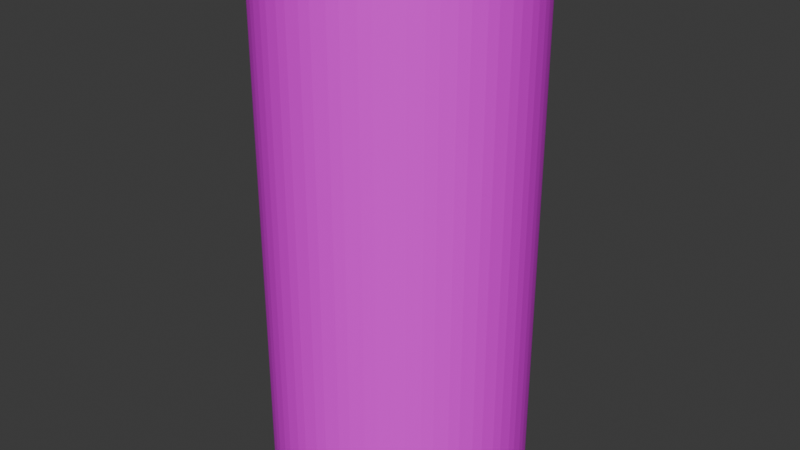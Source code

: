 # Source: Can.blend  (saved by Blender 4.4.32; exported with 4.5.12 LTS)
import bpy
from mathutils import Matrix  # noqa: F401  (used for matrix-valued properties, if any)

bpy.ops.wm.read_factory_settings(use_empty=True)
scene = bpy.context.scene
scene.name = 'Scene'

# ---- collections
col_collection = bpy.data.collections.new('Collection'); scene.collection.children.link(col_collection)

# ---- images (referenced by path relative to the original .blend; pixels are not part of the script)
import os
ASSET_DIR = os.environ.get("B2B_ASSET_DIR", "")  # directory of the original .blend (textures are referenced by path, not embedded)
HERE = os.path.dirname(os.path.abspath(__file__))  # packed textures are extracted next to this script under _unpacked/

def load_image(name, relpath, width, height, colorspace="sRGB"):
    """Load a texture the original file referenced (path relative to the .blend, or extracted next to this script)."""
    p = next((c for c in (os.path.join(HERE, relpath), os.path.join(ASSET_DIR, relpath)) if relpath and os.path.exists(c)), "")
    if p:
        img = bpy.data.images.load(p, check_existing=True)
        img.name = name
    else:  # same state as the original file: an image datablock whose file is absent (Cycles renders it pink)
        img = bpy.data.images.new(name, width, height)
        img.source = "FILE"
        img.filepath = "//" + (relpath or name)
    img.colorspace_settings.name = colorspace
    return img
img_cantexture = load_image('CanTexture', 'CanTexture.png', 1024, 1024, 'sRGB')

# ---- materials (node trees are filled in below, after node groups)
mat_material_001 = bpy.data.materials.new('Material.001')

# ---- material node trees
mat_material_001.use_nodes = True; mat_material_001.node_tree.nodes.clear()
_N = mat_material_001.node_tree.nodes; _L = mat_material_001.node_tree.links
n0 = _N.new('ShaderNodeBsdfPrincipled'); n0.name = 'Principled BSDF'; n0.location = (10, 300)
n1 = _N.new('ShaderNodeOutputMaterial'); n1.name = 'Material Output'; n1.location = (300, 300)
n2 = _N.new('ShaderNodeTexImage'); n2.name = 'Image Texture'; n2.location = (-280, 280)
n2.image = img_cantexture
_L.new(n0.outputs[0], n1.inputs[0])
_L.new(n2.outputs[0], n0.inputs[0])
n1.is_active_output = True

# ---- world
world_world = bpy.data.worlds.new('World'); scene.world = world_world
world_world.use_nodes = True; world_world.node_tree.nodes.clear()
_N = world_world.node_tree.nodes; _L = world_world.node_tree.links
n0 = _N.new('ShaderNodeOutputWorld'); n0.name = 'World Output'; n0.location = (300, 300)
n1 = _N.new('ShaderNodeBackground'); n1.name = 'Background'; n1.location = (10, 300)
n1.inputs[0].default_value = (0.05088, 0.05088, 0.05088, 1.0)
_L.new(n1.outputs[0], n0.inputs[0])
n0.is_active_output = True
world_world.color = (0.05088, 0.05088, 0.05088)
world_world.sun_shadow_jitter_overblur = 0.0

# ---- meshes
me_cylinder = bpy.data.meshes.new('Cylinder')
me_cylinder.from_pydata([(0.0, 0.8797, -1.879), (-0.05558, 0.9945, -1.823), (0.05558, 0.9945, -1.823), (0.05558, 0.907, 2.114), (0.05585, 0.9631, 2.17), (-0.05585, 0.9631, 2.17), (-0.05558, 0.907, 2.114), (0.1716, 0.8628, -1.879), (0.1395, 0.9863, -1.823), (0.2485, 0.9646, -1.823), (0.1224, 0.9004, 2.114), (0.2315, 0.8787, 2.114), (0.2427, 0.9337, 2.17), (0.1331, 0.9554, 2.17), (0.3366, 0.8127, -1.879), (0.3292, 0.9401, -1.823), (0.4319, 0.8976, -1.823), (0.2957, 0.8592, 2.114), (0.3984, 0.8167, 2.114), (0.4201, 0.8684, 2.17), (0.3169, 0.9111, 2.17), (0.4887, 0.7314, -1.879), (0.5063, 0.8578, -1.823), (0.5987, 0.796, -1.823), (0.4577, 0.785, 2.114), (0.5501, 0.7232, 2.114), (0.5815, 0.7697, 2.17), (0.4886, 0.8318, 2.17), (0.622, 0.622, -1.879), (0.6639, 0.7425, -1.823), (0.7425, 0.6639, -1.823), (0.602, 0.6806, 2.114), (0.6806, 0.602, 2.114), (0.7205, 0.6415, 2.17), (0.6415, 0.7205, 2.17), (0.7314, 0.4887, -1.879), (0.796, 0.5987, -1.823), (0.8578, 0.5063, -1.823), (0.7232, 0.5501, 2.114), (0.785, 0.4577, 2.114), (0.8318, 0.4886, 2.17), (0.7697, 0.5815, 2.17), (0.8127, 0.3366, -1.879), (0.8976, 0.4319, -1.823), (0.9401, 0.3292, -1.823), (0.8167, 0.3984, 2.114), (0.8592, 0.2957, 2.114), (0.9111, 0.3169, 2.17), (0.8684, 0.4201, 2.17), (0.8628, 0.1716, -1.879), (0.9646, 0.2485, -1.823), (0.9863, 0.1395, -1.823), (0.8787, 0.2315, 2.114), (0.9004, 0.1224, 2.114), (0.9554, 0.1331, 2.17), (0.9337, 0.2427, 2.17), (0.8797, 0.0, -1.879), (0.9945, 0.05558, -1.823), (0.9945, -0.05558, -1.823), (0.907, 0.05558, 2.114), (0.907, -0.05558, 2.114), (0.9631, -0.05585, 2.17), (0.9631, 0.05585, 2.17), (0.8628, -0.1716, -1.879), (0.9863, -0.1395, -1.823), (0.9646, -0.2485, -1.823), (0.9004, -0.1224, 2.114), (0.8787, -0.2315, 2.114), (0.9337, -0.2427, 2.17), (0.9554, -0.1331, 2.17), (0.8127, -0.3366, -1.879), (0.9401, -0.3292, -1.823), (0.8976, -0.4319, -1.823), (0.8592, -0.2957, 2.114), (0.8167, -0.3984, 2.114), (0.8684, -0.4201, 2.17), (0.9111, -0.3169, 2.17), (0.7314, -0.4887, -1.879), (0.8578, -0.5063, -1.823), (0.796, -0.5987, -1.823), (0.785, -0.4577, 2.114), (0.7232, -0.5501, 2.114), (0.7697, -0.5815, 2.17), (0.8318, -0.4886, 2.17), (0.622, -0.622, -1.879), (0.7425, -0.6639, -1.823), (0.6639, -0.7425, -1.823), (0.6806, -0.602, 2.114), (0.602, -0.6806, 2.114), (0.6415, -0.7205, 2.17), (0.7205, -0.6415, 2.17), (0.4887, -0.7314, -1.879), (0.5987, -0.796, -1.823), (0.5063, -0.8578, -1.823), (0.5501, -0.7232, 2.114), (0.4577, -0.785, 2.114), (0.4886, -0.8318, 2.17), (0.5815, -0.7697, 2.17), (0.3366, -0.8127, -1.879), (0.4319, -0.8976, -1.823), (0.3292, -0.9401, -1.823), (0.3984, -0.8167, 2.114), (0.2957, -0.8592, 2.114), (0.3169, -0.9111, 2.17), (0.4201, -0.8684, 2.17), (0.1716, -0.8628, -1.879), (0.2485, -0.9646, -1.823), (0.1395, -0.9863, -1.823), (0.2315, -0.8787, 2.114), (0.1224, -0.9004, 2.114), (0.1331, -0.9554, 2.17), (0.2427, -0.9337, 2.17), (0.0, -0.8797, -1.879), (0.05558, -0.9945, -1.823), (-0.05558, -0.9945, -1.823), (0.05558, -0.907, 2.114), (-0.05558, -0.907, 2.114), (-0.05585, -0.9631, 2.17), (0.05585, -0.9631, 2.17), (-0.1716, -0.8628, -1.879), (-0.1395, -0.9863, -1.823), (-0.2485, -0.9646, -1.823), (-0.1224, -0.9004, 2.114), (-0.2315, -0.8787, 2.114), (-0.2427, -0.9337, 2.17), (-0.1331, -0.9554, 2.17), (-0.3366, -0.8127, -1.879), (-0.3292, -0.9401, -1.823), (-0.4319, -0.8976, -1.823), (-0.2957, -0.8592, 2.114), (-0.3984, -0.8167, 2.114), (-0.4201, -0.8684, 2.17), (-0.3169, -0.9111, 2.17), (-0.4887, -0.7314, -1.879), (-0.5063, -0.8578, -1.823), (-0.5987, -0.796, -1.823), (-0.4577, -0.785, 2.114), (-0.5501, -0.7232, 2.114), (-0.5815, -0.7697, 2.17), (-0.4886, -0.8318, 2.17), (-0.622, -0.622, -1.879), (-0.6639, -0.7425, -1.823), (-0.7425, -0.6639, -1.823), (-0.602, -0.6806, 2.114), (-0.6806, -0.602, 2.114), (-0.7205, -0.6415, 2.17), (-0.6415, -0.7205, 2.17), (-0.7314, -0.4887, -1.879), (-0.796, -0.5987, -1.823), (-0.8578, -0.5063, -1.823), (-0.7232, -0.5501, 2.114), (-0.785, -0.4577, 2.114), (-0.8318, -0.4886, 2.17), (-0.7697, -0.5815, 2.17), (-0.8127, -0.3366, -1.879), (-0.8976, -0.4319, -1.823), (-0.9401, -0.3292, -1.823), (-0.8167, -0.3984, 2.114), (-0.8592, -0.2957, 2.114), (-0.9111, -0.3169, 2.17), (-0.8684, -0.4201, 2.17), (-0.8628, -0.1716, -1.879), (-0.9646, -0.2485, -1.823), (-0.9863, -0.1395, -1.823), (-0.8787, -0.2315, 2.114), (-0.9004, -0.1224, 2.114), (-0.9554, -0.1331, 2.17), (-0.9337, -0.2427, 2.17), (-0.8797, 0.0, -1.879), (-0.9945, -0.05558, -1.823), (-0.9945, 0.05558, -1.823), (-0.907, -0.05558, 2.114), (-0.907, 0.05558, 2.114), (-0.9631, 0.05585, 2.17), (-0.9631, -0.05585, 2.17), (-0.8628, 0.1716, -1.879), (-0.9863, 0.1395, -1.823), (-0.9646, 0.2485, -1.823), (-0.9004, 0.1224, 2.114), (-0.8787, 0.2315, 2.114), (-0.9337, 0.2427, 2.17), (-0.9554, 0.1331, 2.17), (-0.8127, 0.3366, -1.879), (-0.9401, 0.3292, -1.823), (-0.8976, 0.4319, -1.823), (-0.8592, 0.2957, 2.114), (-0.8167, 0.3984, 2.114), (-0.8684, 0.4201, 2.17), (-0.9111, 0.3169, 2.17), (-0.7314, 0.4887, -1.879), (-0.8578, 0.5063, -1.823), (-0.796, 0.5987, -1.823), (-0.785, 0.4577, 2.114), (-0.7232, 0.5501, 2.114), (-0.7697, 0.5815, 2.17), (-0.8318, 0.4886, 2.17), (-0.622, 0.622, -1.879), (-0.7425, 0.6639, -1.823), (-0.6639, 0.7425, -1.823), (-0.6806, 0.602, 2.114), (-0.602, 0.6806, 2.114), (-0.6415, 0.7205, 2.17), (-0.7205, 0.6415, 2.17), (-0.4887, 0.7314, -1.879), (-0.5987, 0.796, -1.823), (-0.5063, 0.8578, -1.823), (-0.5501, 0.7232, 2.114), (-0.4577, 0.785, 2.114), (-0.4886, 0.8318, 2.17), (-0.5815, 0.7697, 2.17), (-0.3366, 0.8127, -1.879), (-0.4319, 0.8976, -1.823), (-0.3292, 0.9401, -1.823), (-0.3984, 0.8167, 2.114), (-0.2957, 0.8592, 2.114), (-0.3169, 0.9111, 2.17), (-0.4201, 0.8684, 2.17), (-0.1716, 0.8628, -1.879), (-0.2485, 0.9646, -1.823), (-0.1395, 0.9863, -1.823), (-0.2315, 0.8787, 2.114), (-0.1224, 0.9004, 2.114), (-0.1331, 0.9554, 2.17), (-0.2427, 0.9337, 2.17), (0.1283, 0.9312, 2.17), (0.2378, 0.9095, 2.17), (0.2485, 0.9646, 2.114), (0.1395, 0.9863, 2.114), (0.05585, 0.9384, 2.17), (0.05558, 0.9945, 2.114), (-0.05558, 0.9945, 2.114), (-0.05585, 0.9384, 2.17), (0.3075, 0.8883, 2.17), (0.4107, 0.8456, 2.17), (0.4319, 0.8976, 2.114), (0.3292, 0.9401, 2.114), (0.4749, 0.8113, 2.17), (0.5678, 0.7492, 2.17), (0.5987, 0.796, 2.114), (0.5063, 0.8578, 2.114), (0.624, 0.703, 2.17), (0.703, 0.624, 2.17), (0.7425, 0.6639, 2.114), (0.6639, 0.7425, 2.114), (0.7492, 0.5678, 2.17), (0.8113, 0.4749, 2.17), (0.8578, 0.5063, 2.114), (0.796, 0.5987, 2.114), (0.8456, 0.4107, 2.17), (0.8883, 0.3075, 2.17), (0.9401, 0.3292, 2.114), (0.8976, 0.4319, 2.114), (0.9095, 0.2378, 2.17), (0.9312, 0.1283, 2.17), (0.9863, 0.1395, 2.114), (0.9646, 0.2485, 2.114), (0.9384, 0.05585, 2.17), (0.9384, -0.05585, 2.17), (0.9945, -0.05558, 2.114), (0.9945, 0.05558, 2.114), (0.9312, -0.1283, 2.17), (0.9095, -0.2378, 2.17), (0.9646, -0.2485, 2.114), (0.9863, -0.1395, 2.114), (0.8883, -0.3075, 2.17), (0.8456, -0.4107, 2.17), (0.8976, -0.4319, 2.114), (0.9401, -0.3292, 2.114), (0.8113, -0.4749, 2.17), (0.7492, -0.5678, 2.17), (0.796, -0.5987, 2.114), (0.8578, -0.5063, 2.114), (0.703, -0.624, 2.17), (0.624, -0.703, 2.17), (0.6639, -0.7425, 2.114), (0.7425, -0.6639, 2.114), (0.5678, -0.7492, 2.17), (0.4749, -0.8113, 2.17), (0.5063, -0.8578, 2.114), (0.5987, -0.796, 2.114), (0.4107, -0.8456, 2.17), (0.3075, -0.8883, 2.17), (0.3292, -0.9401, 2.114), (0.4319, -0.8976, 2.114), (0.2378, -0.9095, 2.17), (0.1283, -0.9312, 2.17), (0.1395, -0.9863, 2.114), (0.2485, -0.9646, 2.114), (0.05585, -0.9384, 2.17), (-0.05585, -0.9384, 2.17), (-0.05558, -0.9945, 2.114), (0.05558, -0.9945, 2.114), (-0.1283, -0.9312, 2.17), (-0.2378, -0.9095, 2.17), (-0.2485, -0.9646, 2.114), (-0.1395, -0.9863, 2.114), (-0.3075, -0.8883, 2.17), (-0.4107, -0.8456, 2.17), (-0.4319, -0.8976, 2.114), (-0.3292, -0.9401, 2.114), (-0.4749, -0.8113, 2.17), (-0.5678, -0.7492, 2.17), (-0.5987, -0.796, 2.114), (-0.5063, -0.8578, 2.114), (-0.624, -0.703, 2.17), (-0.703, -0.624, 2.17), (-0.7425, -0.6639, 2.114), (-0.6639, -0.7425, 2.114), (-0.7492, -0.5678, 2.17), (-0.8113, -0.4749, 2.17), (-0.8578, -0.5063, 2.114), (-0.796, -0.5987, 2.114), (-0.8456, -0.4107, 2.17), (-0.8883, -0.3075, 2.17), (-0.9401, -0.3292, 2.114), (-0.8976, -0.4319, 2.114), (-0.9095, -0.2378, 2.17), (-0.9312, -0.1283, 2.17), (-0.9863, -0.1395, 2.114), (-0.9646, -0.2485, 2.114), (-0.9384, -0.05585, 2.17), (-0.9384, 0.05585, 2.17), (-0.9945, 0.05558, 2.114), (-0.9945, -0.05558, 2.114), (-0.9312, 0.1283, 2.17), (-0.9095, 0.2378, 2.17), (-0.9646, 0.2485, 2.114), (-0.9863, 0.1395, 2.114), (-0.8883, 0.3075, 2.17), (-0.8456, 0.4107, 2.17), (-0.8976, 0.4319, 2.114), (-0.9401, 0.3292, 2.114), (-0.8113, 0.4749, 2.17), (-0.7492, 0.5678, 2.17), (-0.796, 0.5987, 2.114), (-0.8578, 0.5063, 2.114), (-0.703, 0.624, 2.17), (-0.624, 0.703, 2.17), (-0.6639, 0.7425, 2.114), (-0.7425, 0.6639, 2.114), (-0.5678, 0.7492, 2.17), (-0.4749, 0.8113, 2.17), (-0.5063, 0.8578, 2.114), (-0.5987, 0.796, 2.114), (-0.4107, 0.8456, 2.17), (-0.3075, 0.8883, 2.17), (-0.3292, 0.9401, 2.114), (-0.4319, 0.8976, 2.114), (-0.2378, 0.9095, 2.17), (-0.1283, 0.9312, 2.17), (-0.1395, 0.9863, 2.114), (-0.2485, 0.9646, 2.114), (0.1224, 0.9004, 2.105), (0.1671, 0.8399, 2.05), (0.2315, 0.8787, 2.105), (0.05558, 0.907, 2.105), (-0.05558, 0.907, 2.105), (1.816e-08, 0.8563, 2.05), (0.2957, 0.8592, 2.105), (0.3277, 0.7911, 2.05), (0.3984, 0.8167, 2.105), (0.4577, 0.785, 2.105), (0.4757, 0.712, 2.05), (0.5501, 0.7232, 2.105), (0.602, 0.6806, 2.105), (0.6055, 0.6055, 2.05), (0.6806, 0.602, 2.105), (0.7232, 0.5501, 2.105), (0.712, 0.4757, 2.05), (0.785, 0.4577, 2.105), (0.8167, 0.3984, 2.105), (0.7911, 0.3277, 2.05), (0.8592, 0.2957, 2.105), (0.8787, 0.2315, 2.105), (0.8399, 0.1671, 2.05), (0.9004, 0.1224, 2.105), (0.907, 0.05558, 2.105), (0.8563, 0.0, 2.05), (0.907, -0.05558, 2.105), (0.9004, -0.1224, 2.105), (0.8399, -0.1671, 2.05), (0.8787, -0.2315, 2.105), (0.8592, -0.2957, 2.105), (0.7911, -0.3277, 2.05), (0.8167, -0.3984, 2.105), (0.785, -0.4577, 2.105), (0.712, -0.4757, 2.05), (0.7232, -0.5501, 2.105), (0.6806, -0.602, 2.105), (0.6055, -0.6055, 2.05), (0.602, -0.6806, 2.105), (0.5501, -0.7232, 2.105), (0.4757, -0.712, 2.05), (0.4577, -0.785, 2.105), (0.3984, -0.8167, 2.105), (0.3277, -0.7911, 2.05), (0.2957, -0.8592, 2.105), (0.2315, -0.8787, 2.105), (0.1671, -0.8399, 2.05), (0.1224, -0.9004, 2.105), (0.05558, -0.907, 2.105), (1.816e-08, -0.8563, 2.05), (-0.05558, -0.907, 2.105), (-0.1224, -0.9004, 2.105), (-0.1671, -0.8399, 2.05), (-0.2315, -0.8787, 2.105), (-0.2957, -0.8592, 2.105), (-0.3277, -0.7911, 2.05), (-0.3984, -0.8167, 2.105), (-0.4577, -0.785, 2.105), (-0.4757, -0.712, 2.05), (-0.5501, -0.7232, 2.105), (-0.602, -0.6806, 2.105), (-0.6055, -0.6055, 2.05), (-0.6806, -0.602, 2.105), (-0.7232, -0.5501, 2.105), (-0.712, -0.4757, 2.05), (-0.785, -0.4577, 2.105), (-0.8167, -0.3984, 2.105), (-0.7911, -0.3277, 2.05), (-0.8592, -0.2957, 2.105), (-0.8787, -0.2315, 2.105), (-0.8399, -0.1671, 2.05), (-0.9004, -0.1224, 2.105), (-0.907, -0.05558, 2.105), (-0.8563, 0.0, 2.05), (-0.907, 0.05558, 2.105), (-0.9004, 0.1224, 2.105), (-0.8399, 0.1671, 2.05), (-0.8787, 0.2315, 2.105), (-0.8592, 0.2957, 2.105), (-0.7911, 0.3277, 2.05), (-0.8167, 0.3984, 2.105), (-0.785, 0.4577, 2.105), (-0.712, 0.4757, 2.05), (-0.7232, 0.5501, 2.105), (-0.6806, 0.602, 2.105), (-0.6055, 0.6055, 2.05), (-0.602, 0.6806, 2.105), (-0.5501, 0.7232, 2.105), (-0.4757, 0.712, 2.05), (-0.4577, 0.785, 2.105), (-0.3984, 0.8167, 2.105), (-0.3277, 0.7911, 2.05), (-0.2957, 0.8592, 2.105), (-0.2315, 0.8787, 2.105), (-0.1671, 0.8399, 2.05), (-0.1224, 0.9004, 2.105), (0.1841, 0.9257, -1.879), (0.0, 0.9439, -1.879), (0.3612, 0.872, -1.879), (0.5244, 0.7848, -1.879), (0.6674, 0.6674, -1.879), (0.7848, 0.5244, -1.879), (0.872, 0.3612, -1.879), (0.9257, 0.1841, -1.879), (0.9439, 0.0, -1.879), (0.9257, -0.1841, -1.879), (0.872, -0.3612, -1.879), (0.7848, -0.5244, -1.879), (0.6674, -0.6674, -1.879), (0.5244, -0.7848, -1.879), (0.3612, -0.872, -1.879), (0.1841, -0.9257, -1.879), (0.0, -0.9439, -1.879), (-0.1841, -0.9257, -1.879), (-0.3612, -0.872, -1.879), (-0.5244, -0.7848, -1.879), (-0.6674, -0.6674, -1.879), (-0.7848, -0.5244, -1.879), (-0.872, -0.3612, -1.879), (-0.9257, -0.1841, -1.879), (-0.9439, 0.0, -1.879), (-0.9257, 0.1841, -1.879), (-0.872, 0.3612, -1.879), (-0.7848, 0.5244, -1.879), (-0.6674, 0.6674, -1.879), (-0.5244, 0.7848, -1.879), (-0.3612, 0.872, -1.879), (-0.1841, 0.9257, -1.879), (0.1716, 0.8628, -1.759), (-2.549e-10, 0.8797, -1.759), (0.3366, 0.8127, -1.759), (0.4887, 0.7314, -1.759), (0.622, 0.622, -1.759), (0.7314, 0.4887, -1.759), (0.8127, 0.3366, -1.759), (0.8628, 0.1716, -1.759), (0.8797, 0.0, -1.759), (0.8628, -0.1716, -1.759), (0.8127, -0.3366, -1.759), (0.7314, -0.4887, -1.759), (0.622, -0.622, -1.759), (0.4887, -0.7314, -1.759), (0.3366, -0.8127, -1.759), (0.1716, -0.8628, -1.759), (-2.549e-10, -0.8797, -1.759), (-0.1716, -0.8628, -1.759), (-0.3366, -0.8127, -1.759), (-0.4887, -0.7314, -1.759), (-0.622, -0.622, -1.759), (-0.7314, -0.4887, -1.759), (-0.8127, -0.3366, -1.759), (-0.8628, -0.1716, -1.759), (-0.8797, 0.0, -1.759), (-0.8628, 0.1716, -1.759), (-0.8127, 0.3366, -1.759), (-0.7314, 0.4887, -1.759), (-0.622, 0.622, -1.759), (-0.4887, 0.7314, -1.759), (-0.3366, 0.8127, -1.759), (-0.1716, 0.8628, -1.759)], [], [(219, 350, 230, 1), (17, 11, 354, 358), (24, 18, 360, 361), (31, 25, 363, 364), (38, 32, 366, 367), (45, 39, 369, 370), (52, 46, 372, 373), (59, 53, 375, 376), (66, 60, 378, 379), (73, 67, 381, 382), (80, 74, 384, 385), (87, 81, 387, 388), (94, 88, 390, 391), (101, 95, 393, 394), (108, 102, 396, 397), (115, 109, 399, 400), (122, 116, 402, 403), (129, 123, 405, 406), (136, 130, 408, 409), (143, 137, 411, 412), (150, 144, 414, 415), (157, 151, 417, 418), (159, 167, 316, 313), (171, 165, 423, 424), (178, 172, 426, 427), (185, 179, 429, 430), (192, 186, 432, 433), (199, 193, 435, 436), (206, 200, 438, 439), (213, 207, 441, 442), (163, 318, 323, 169), (220, 214, 444, 445), (10, 3, 355, 352), (2, 229, 227, 8), (6, 221, 447, 356), (16, 234, 239, 22), (23, 238, 243, 29), (30, 242, 247, 36), (37, 246, 251, 43), (44, 250, 255, 50), (51, 254, 259, 57), (58, 258, 263, 64), (65, 262, 267, 71), (72, 266, 271, 78), (79, 270, 275, 85), (86, 274, 279, 92), (93, 278, 283, 99), (100, 282, 287, 106), (107, 286, 291, 113), (114, 290, 295, 120), (121, 294, 299, 127), (128, 298, 303, 134), (135, 302, 307, 141), (142, 306, 311, 148), (149, 310, 315, 155), (156, 314, 319, 162), (164, 158, 420, 421), (170, 322, 327, 176), (177, 326, 331, 183), (184, 330, 335, 190), (191, 334, 339, 197), (198, 338, 343, 204), (205, 342, 347, 211), (212, 346, 351, 218), (353, 357, 446, 443, 440, 437, 434, 431, 428, 425, 422, 419, 416, 413, 410, 407, 404, 401, 398, 395, 392, 389, 386, 383, 380, 377, 374, 371, 368, 365, 362, 359), (9, 226, 235, 15), (68, 76, 264, 261), (166, 174, 320, 317), (75, 83, 268, 265), (173, 181, 324, 321), (82, 90, 272, 269), (180, 188, 328, 325), (89, 97, 276, 273), (187, 195, 332, 329), (96, 104, 280, 277), (4, 13, 224, 228), (194, 202, 336, 333), (103, 111, 284, 281), (12, 20, 232, 225), (201, 209, 340, 337), (110, 118, 288, 285), (19, 27, 236, 233), (208, 216, 344, 341), (117, 125, 292, 289), (26, 34, 240, 237), (215, 223, 348, 345), (124, 132, 296, 293), (33, 41, 244, 241), (222, 5, 231, 349), (131, 139, 300, 297), (40, 48, 248, 245), (138, 146, 304, 301), (47, 55, 252, 249), (145, 153, 308, 305), (54, 62, 256, 253), (152, 160, 312, 309), (61, 69, 260, 257), (449, 1, 2), (3, 4, 5, 6), (448, 8, 9), (10, 11, 12, 13), (450, 15, 16), (17, 18, 19, 20), (451, 22, 23), (24, 25, 26, 27), (452, 29, 30), (31, 32, 33, 34), (453, 36, 37), (38, 39, 40, 41), (454, 43, 44), (45, 46, 47, 48), (455, 50, 51), (52, 53, 54, 55), (456, 57, 58), (59, 60, 61, 62), (457, 64, 65), (66, 67, 68, 69), (458, 71, 72), (73, 74, 75, 76), (459, 78, 79), (80, 81, 82, 83), (460, 85, 86), (87, 88, 89, 90), (461, 92, 93), (94, 95, 96, 97), (462, 99, 100), (101, 102, 103, 104), (463, 106, 107), (108, 109, 110, 111), (464, 113, 114), (115, 116, 117, 118), (465, 120, 121), (122, 123, 124, 125), (466, 127, 128), (129, 130, 131, 132), (467, 134, 135), (136, 137, 138, 139), (468, 141, 142), (143, 144, 145, 146), (469, 148, 149), (150, 151, 152, 153), (470, 155, 156), (157, 158, 159, 160), (471, 162, 163), (164, 165, 166, 167), (472, 169, 170), (171, 172, 173, 174), (473, 176, 177), (178, 179, 180, 181), (474, 183, 184), (185, 186, 187, 188), (475, 190, 191), (192, 193, 194, 195), (476, 197, 198), (199, 200, 201, 202), (477, 204, 205), (206, 207, 208, 209), (478, 211, 212), (213, 214, 215, 216), (479, 218, 219), (220, 221, 222, 223), (224, 225, 226, 227), (228, 229, 230, 231), (232, 233, 234, 235), (236, 237, 238, 239), (240, 241, 242, 243), (244, 245, 246, 247), (248, 249, 250, 251), (252, 253, 254, 255), (256, 257, 258, 259), (260, 261, 262, 263), (264, 265, 266, 267), (268, 269, 270, 271), (272, 273, 274, 275), (276, 277, 278, 279), (280, 281, 282, 283), (284, 285, 286, 287), (288, 289, 290, 291), (292, 293, 294, 295), (296, 297, 298, 299), (300, 301, 302, 303), (304, 305, 306, 307), (308, 309, 310, 311), (312, 313, 314, 315), (316, 317, 318, 319), (320, 321, 322, 323), (324, 325, 326, 327), (328, 329, 330, 331), (332, 333, 334, 335), (336, 337, 338, 339), (340, 341, 342, 343), (344, 345, 346, 347), (348, 349, 350, 351), (352, 353, 354), (355, 356, 357), (358, 359, 360), (361, 362, 363), (364, 365, 366), (367, 368, 369), (370, 371, 372), (373, 374, 375), (376, 377, 378), (379, 380, 381), (382, 383, 384), (385, 386, 387), (388, 389, 390), (391, 392, 393), (394, 395, 396), (397, 398, 399), (400, 401, 402), (403, 404, 405), (406, 407, 408), (409, 410, 411), (412, 413, 414), (415, 416, 417), (418, 419, 420), (421, 422, 423), (424, 425, 426), (427, 428, 429), (430, 431, 432), (433, 434, 435), (436, 437, 438), (439, 440, 441), (442, 443, 444), (445, 446, 447), (2, 8, 448, 449), (227, 229, 228, 224), (1, 230, 229, 2), (226, 9, 8, 227), (9, 15, 450, 448), (235, 226, 225, 232), (234, 16, 15, 235), (16, 22, 451, 450), (239, 234, 233, 236), (238, 23, 22, 239), (23, 29, 452, 451), (243, 238, 237, 240), (242, 30, 29, 243), (30, 36, 453, 452), (247, 242, 241, 244), (246, 37, 36, 247), (37, 43, 454, 453), (251, 246, 245, 248), (250, 44, 43, 251), (44, 50, 455, 454), (255, 250, 249, 252), (254, 51, 50, 255), (51, 57, 456, 455), (259, 254, 253, 256), (258, 58, 57, 259), (58, 64, 457, 456), (263, 258, 257, 260), (262, 65, 64, 263), (65, 71, 458, 457), (267, 262, 261, 264), (266, 72, 71, 267), (72, 78, 459, 458), (271, 266, 265, 268), (270, 79, 78, 271), (79, 85, 460, 459), (275, 270, 269, 272), (274, 86, 85, 275), (86, 92, 461, 460), (279, 274, 273, 276), (278, 93, 92, 279), (93, 99, 462, 461), (283, 278, 277, 280), (282, 100, 99, 283), (100, 106, 463, 462), (287, 282, 281, 284), (286, 107, 106, 287), (107, 113, 464, 463), (291, 286, 285, 288), (290, 114, 113, 291), (114, 120, 465, 464), (295, 290, 289, 292), (294, 121, 120, 295), (121, 127, 466, 465), (299, 294, 293, 296), (298, 128, 127, 299), (128, 134, 467, 466), (303, 298, 297, 300), (302, 135, 134, 303), (135, 141, 468, 467), (307, 302, 301, 304), (306, 142, 141, 307), (142, 148, 469, 468), (311, 306, 305, 308), (310, 149, 148, 311), (149, 155, 470, 469), (315, 310, 309, 312), (314, 156, 155, 315), (156, 162, 471, 470), (319, 314, 313, 316), (318, 163, 162, 319), (163, 169, 472, 471), (323, 318, 317, 320), (322, 170, 169, 323), (170, 176, 473, 472), (327, 322, 321, 324), (326, 177, 176, 327), (177, 183, 474, 473), (331, 326, 325, 328), (330, 184, 183, 331), (184, 190, 475, 474), (335, 330, 329, 332), (334, 191, 190, 335), (191, 197, 476, 475), (339, 334, 333, 336), (338, 198, 197, 339), (198, 204, 477, 476), (343, 338, 337, 340), (342, 205, 204, 343), (205, 211, 478, 477), (347, 342, 341, 344), (346, 212, 211, 347), (212, 218, 479, 478), (351, 346, 345, 348), (350, 219, 218, 351), (219, 1, 449, 479), (230, 350, 349, 231), (13, 4, 3, 10), (20, 12, 11, 17), (27, 19, 18, 24), (34, 26, 25, 31), (41, 33, 32, 38), (48, 40, 39, 45), (55, 47, 46, 52), (62, 54, 53, 59), (69, 61, 60, 66), (76, 68, 67, 73), (83, 75, 74, 80), (90, 82, 81, 87), (97, 89, 88, 94), (104, 96, 95, 101), (111, 103, 102, 108), (118, 110, 109, 115), (125, 117, 116, 122), (132, 124, 123, 129), (139, 131, 130, 136), (146, 138, 137, 143), (153, 145, 144, 150), (160, 152, 151, 157), (167, 159, 158, 164), (174, 166, 165, 171), (181, 173, 172, 178), (188, 180, 179, 185), (195, 187, 186, 192), (202, 194, 193, 199), (209, 201, 200, 206), (216, 208, 207, 213), (223, 215, 214, 220), (5, 222, 221, 6), (231, 5, 4, 228), (12, 225, 224, 13), (19, 233, 232, 20), (26, 237, 236, 27), (33, 241, 240, 34), (40, 245, 244, 41), (47, 249, 248, 48), (54, 253, 252, 55), (61, 257, 256, 62), (68, 261, 260, 69), (75, 265, 264, 76), (82, 269, 268, 83), (89, 273, 272, 90), (96, 277, 276, 97), (103, 281, 280, 104), (110, 285, 284, 111), (117, 289, 288, 118), (124, 293, 292, 125), (131, 297, 296, 132), (138, 301, 300, 139), (145, 305, 304, 146), (152, 309, 308, 153), (159, 313, 312, 160), (166, 317, 316, 167), (173, 321, 320, 174), (180, 325, 324, 181), (187, 329, 328, 188), (194, 333, 332, 195), (201, 337, 336, 202), (208, 341, 340, 209), (215, 345, 344, 216), (222, 349, 348, 223), (352, 355, 357, 353), (358, 354, 353, 359), (361, 360, 359, 362), (364, 363, 362, 365), (367, 366, 365, 368), (370, 369, 368, 371), (373, 372, 371, 374), (376, 375, 374, 377), (379, 378, 377, 380), (382, 381, 380, 383), (385, 384, 383, 386), (388, 387, 386, 389), (391, 390, 389, 392), (394, 393, 392, 395), (397, 396, 395, 398), (400, 399, 398, 401), (403, 402, 401, 404), (406, 405, 404, 407), (409, 408, 407, 410), (412, 411, 410, 413), (415, 414, 413, 416), (418, 417, 416, 419), (421, 420, 419, 422), (424, 423, 422, 425), (427, 426, 425, 428), (430, 429, 428, 431), (433, 432, 431, 434), (436, 435, 434, 437), (439, 438, 437, 440), (442, 441, 440, 443), (445, 444, 443, 446), (356, 447, 446, 357), (157, 418, 420, 158), (423, 165, 164, 421), (66, 379, 381, 67), (384, 74, 73, 382), (426, 172, 171, 424), (387, 81, 80, 385), (429, 179, 178, 427), (390, 88, 87, 388), (432, 186, 185, 430), (393, 95, 94, 391), (435, 193, 192, 433), (396, 102, 101, 394), (6, 356, 355, 3), (354, 11, 10, 352), (438, 200, 199, 436), (399, 109, 108, 397), (360, 18, 17, 358), (441, 207, 206, 439), (402, 116, 115, 400), (363, 25, 24, 361), (444, 214, 213, 442), (405, 123, 122, 403), (366, 32, 31, 364), (447, 221, 220, 445), (408, 130, 129, 406), (369, 39, 38, 367), (411, 137, 136, 409), (372, 46, 45, 370), (414, 144, 143, 412), (375, 53, 52, 373), (417, 151, 150, 415), (378, 60, 59, 376), (133, 140, 500, 499), (7, 0, 449, 448), (14, 7, 448, 450), (21, 14, 450, 451), (28, 21, 451, 452), (35, 28, 452, 453), (42, 35, 453, 454), (49, 42, 454, 455), (56, 49, 455, 456), (63, 56, 456, 457), (70, 63, 457, 458), (77, 70, 458, 459), (84, 77, 459, 460), (91, 84, 460, 461), (98, 91, 461, 462), (105, 98, 462, 463), (112, 105, 463, 464), (119, 112, 464, 465), (126, 119, 465, 466), (133, 126, 466, 467), (140, 133, 467, 468), (147, 140, 468, 469), (154, 147, 469, 470), (161, 154, 470, 471), (168, 161, 471, 472), (175, 168, 472, 473), (182, 175, 473, 474), (189, 182, 474, 475), (196, 189, 475, 476), (203, 196, 476, 477), (210, 203, 477, 478), (217, 210, 478, 479), (0, 217, 479, 449), (481, 480, 482, 483, 484, 485, 486, 487, 488, 489, 490, 491, 492, 493, 494, 495, 496, 497, 498, 499, 500, 501, 502, 503, 504, 505, 506, 507, 508, 509, 510, 511), (42, 49, 487, 486), (140, 147, 501, 500), (49, 56, 488, 487), (147, 154, 502, 501), (56, 63, 489, 488), (154, 161, 503, 502), (63, 70, 490, 489), (161, 168, 504, 503), (70, 77, 491, 490), (168, 175, 505, 504), (77, 84, 492, 491), (175, 182, 506, 505), (84, 91, 493, 492), (182, 189, 507, 506), (91, 98, 494, 493), (0, 7, 480, 481), (189, 196, 508, 507), (98, 105, 495, 494), (7, 14, 482, 480), (196, 203, 509, 508), (105, 112, 496, 495), (14, 21, 483, 482), (203, 210, 510, 509), (112, 119, 497, 496), (21, 28, 484, 483), (210, 217, 511, 510), (119, 126, 498, 497), (28, 35, 485, 484), (217, 0, 481, 511), (126, 133, 499, 498), (35, 42, 486, 485)])
_uv = me_cylinder.uv_layers.new(name='UVMap')
_uv.uv.foreach_set('vector', [0.02235, 0.5069, 0.02235, 0.9931, 0.008903, 0.9931, 0.008903, 0.5069, 0.321, 0.4562, 0.3055, 0.4609, 0.3055, 0.4609, 0.321, 0.4562, 0.3598, 0.4384, 0.3456, 0.446, 0.3456, 0.446, 0.3598, 0.4384, 0.3945, 0.4133, 0.382, 0.4236, 0.382, 0.4236, 0.3945, 0.4133, 0.4236, 0.382, 0.4133, 0.3945, 0.4133, 0.3945, 0.4236, 0.382, 0.446, 0.3456, 0.4384, 0.3598, 0.4384, 0.3598, 0.446, 0.3456, 0.4609, 0.3055, 0.4562, 0.321, 0.4562, 0.321, 0.4609, 0.3055, 0.4677, 0.2633, 0.4661, 0.2794, 0.4661, 0.2794, 0.4677, 0.2633, 0.4661, 0.2206, 0.4677, 0.2367, 0.4677, 0.2367, 0.4661, 0.2206, 0.4562, 0.179, 0.4609, 0.1945, 0.4609, 0.1945, 0.4562, 0.179, 0.4384, 0.1402, 0.446, 0.1544, 0.446, 0.1544, 0.4384, 0.1402, 0.4133, 0.1055, 0.4236, 0.118, 0.4236, 0.118, 0.4133, 0.1055, 0.382, 0.07642, 0.3945, 0.08665, 0.3945, 0.08665, 0.382, 0.07642, 0.3456, 0.054, 0.3598, 0.0616, 0.3598, 0.0616, 0.3456, 0.054, 0.3055, 0.03911, 0.321, 0.04379, 0.321, 0.04379, 0.3055, 0.03911, 0.2633, 0.03233, 0.2794, 0.03391, 0.2794, 0.03391, 0.2633, 0.03233, 0.2206, 0.03391, 0.2367, 0.03233, 0.2367, 0.03233, 0.2206, 0.03391, 0.179, 0.04379, 0.1945, 0.03911, 0.1945, 0.03911, 0.179, 0.04379, 0.1402, 0.0616, 0.1544, 0.054, 0.1544, 0.054, 0.1402, 0.0616, 0.1055, 0.08665, 0.118, 0.07642, 0.118, 0.07642, 0.1055, 0.08665, 0.07642, 0.118, 0.08665, 0.1055, 0.08665, 0.1055, 0.07642, 0.118, 0.054, 0.1544, 0.0616, 0.1402, 0.0616, 0.1402, 0.054, 0.1544, 0.03133, 0.1739, 0.02592, 0.1918, 0.03173, 0.1929, 0.0368, 0.1762, 0.03233, 0.2367, 0.03391, 0.2206, 0.03391, 0.2206, 0.03233, 0.2367, 0.03391, 0.2794, 0.03233, 0.2633, 0.03233, 0.2633, 0.03391, 0.2794, 0.04379, 0.321, 0.03911, 0.3055, 0.03911, 0.3055, 0.04379, 0.321, 0.0616, 0.3598, 0.054, 0.3456, 0.054, 0.3456, 0.0616, 0.3598, 0.08665, 0.3945, 0.07642, 0.382, 0.07642, 0.382, 0.08665, 0.3945, 0.118, 0.4236, 0.1055, 0.4133, 0.1055, 0.4133, 0.118, 0.4236, 0.1544, 0.446, 0.1402, 0.4384, 0.1402, 0.4384, 0.1544, 0.446, 0.2723, 0.5069, 0.2723, 0.9931, 0.2589, 0.9931, 0.2589, 0.5069, 0.1945, 0.4609, 0.179, 0.4562, 0.179, 0.4562, 0.1945, 0.4609, 0.2794, 0.4661, 0.2633, 0.4677, 0.2633, 0.4677, 0.2794, 0.4661, 0.9911, 0.5069, 0.9911, 0.9931, 0.9777, 0.9931, 0.9777, 0.5069, 0.2367, 0.4677, 0.2206, 0.4661, 0.2206, 0.4661, 0.2367, 0.4677, 0.9286, 0.5069, 0.9286, 0.9931, 0.9152, 0.9931, 0.9152, 0.5069, 0.8973, 0.5069, 0.8973, 0.9931, 0.8839, 0.9931, 0.8839, 0.5069, 0.8661, 0.5069, 0.8661, 0.9931, 0.8527, 0.9931, 0.8527, 0.5069, 0.8348, 0.5069, 0.8348, 0.9931, 0.8214, 0.9931, 0.8214, 0.5069, 0.8036, 0.5069, 0.8036, 0.9931, 0.7902, 0.9931, 0.7902, 0.5069, 0.7723, 0.5069, 0.7723, 0.9931, 0.7589, 0.9931, 0.7589, 0.5069, 0.7411, 0.5069, 0.7411, 0.9931, 0.7277, 0.9931, 0.7277, 0.5069, 0.7098, 0.5069, 0.7098, 0.9931, 0.6964, 0.9931, 0.6964, 0.5069, 0.6786, 0.5069, 0.6786, 0.9931, 0.6652, 0.9931, 0.6652, 0.5069, 0.6473, 0.5069, 0.6473, 0.9931, 0.6339, 0.9931, 0.6339, 0.5069, 0.6161, 0.5069, 0.6161, 0.9931, 0.6027, 0.9931, 0.6027, 0.5069, 0.5848, 0.5069, 0.5848, 0.9931, 0.5714, 0.9931, 0.5714, 0.5069, 0.5536, 0.5069, 0.5536, 0.9931, 0.5402, 0.9931, 0.5402, 0.5069, 0.5223, 0.5069, 0.5223, 0.9931, 0.5089, 0.9931, 0.5089, 0.5069, 0.4911, 0.5069, 0.4911, 0.9931, 0.4777, 0.9931, 0.4777, 0.5069, 0.4598, 0.5069, 0.4598, 0.9931, 0.4464, 0.9931, 0.4464, 0.5069, 0.4286, 0.5069, 0.4286, 0.9931, 0.4152, 0.9931, 0.4152, 0.5069, 0.3973, 0.5069, 0.3973, 0.9931, 0.3839, 0.9931, 0.3839, 0.5069, 0.3661, 0.5069, 0.3661, 0.9931, 0.3527, 0.9931, 0.3527, 0.5069, 0.3348, 0.5069, 0.3348, 0.9931, 0.3214, 0.9931, 0.3214, 0.5069, 0.3036, 0.5069, 0.3036, 0.9931, 0.2902, 0.9931, 0.2902, 0.5069, 0.03911, 0.1945, 0.04379, 0.179, 0.04379, 0.179, 0.03911, 0.1945, 0.2411, 0.5069, 0.2411, 0.9931, 0.2277, 0.9931, 0.2277, 0.5069, 0.2098, 0.5069, 0.2098, 0.9931, 0.1964, 0.9931, 0.1964, 0.5069, 0.1786, 0.5069, 0.1786, 0.9931, 0.1652, 0.9931, 0.1652, 0.5069, 0.1473, 0.5069, 0.1473, 0.9931, 0.1339, 0.9931, 0.1339, 0.5069, 0.1161, 0.5069, 0.1161, 0.9931, 0.1027, 0.9931, 0.1027, 0.5069, 0.08485, 0.5069, 0.08485, 0.9931, 0.0714, 0.9931, 0.0714, 0.5069, 0.0536, 0.5069, 0.0536, 0.9931, 0.04015, 0.9931, 0.04015, 0.5069, 0.2901, 0.4516, 0.25, 0.4555, 0.2099, 0.4516, 0.1714, 0.4399, 0.1358, 0.4209, 0.1047, 0.3953, 0.07912, 0.3642, 0.06013, 0.3286, 0.04843, 0.2901, 0.04448, 0.25, 0.04843, 0.2099, 0.06013, 0.1714, 0.07912, 0.1358, 0.1047, 0.1047, 0.1358, 0.07912, 0.1714, 0.06013, 0.2099, 0.04843, 0.25, 0.04448, 0.2901, 0.04843, 0.3286, 0.06013, 0.3642, 0.07912, 0.3953, 0.1047, 0.4209, 0.1358, 0.4399, 0.1714, 0.4516, 0.2099, 0.4555, 0.25, 0.4516, 0.2901, 0.4399, 0.3286, 0.4209, 0.3642, 0.3953, 0.3953, 0.3642, 0.4209, 0.3286, 0.4399, 0.9598, 0.5069, 0.9598, 0.9931, 0.9464, 0.9931, 0.9464, 0.5069, 0.4741, 0.1918, 0.4687, 0.1739, 0.4632, 0.1762, 0.4683, 0.1929, 0.02069, 0.2181, 0.01887, 0.2366, 0.02479, 0.2366, 0.0265, 0.2192, 0.4584, 0.1492, 0.4496, 0.1327, 0.4447, 0.136, 0.4529, 0.1514, 0.01887, 0.2634, 0.02069, 0.2819, 0.0265, 0.2808, 0.02479, 0.2634, 0.4347, 0.1104, 0.4229, 0.09604, 0.4187, 0.1002, 0.4298, 0.1137, 0.02592, 0.3082, 0.03133, 0.3261, 0.0368, 0.3238, 0.03173, 0.3071, 0.404, 0.07709, 0.3896, 0.06527, 0.3863, 0.07019, 0.3998, 0.08127, 0.04159, 0.3508, 0.05037, 0.3673, 0.0553, 0.364, 0.04706, 0.3486, 0.3673, 0.05037, 0.3508, 0.04159, 0.3486, 0.04706, 0.364, 0.0553, 0.2634, 0.4811, 0.2819, 0.4793, 0.2808, 0.4735, 0.2634, 0.4752, 0.06527, 0.3896, 0.07709, 0.404, 0.08127, 0.3998, 0.07019, 0.3863, 0.3261, 0.03133, 0.3082, 0.02592, 0.3071, 0.03173, 0.3238, 0.0368, 0.3082, 0.4741, 0.3261, 0.4687, 0.3238, 0.4632, 0.3071, 0.4683, 0.09604, 0.4229, 0.1104, 0.4347, 0.1137, 0.4298, 0.1002, 0.4187, 0.2819, 0.02069, 0.2634, 0.01887, 0.2634, 0.02479, 0.2808, 0.0265, 0.3508, 0.4584, 0.3673, 0.4496, 0.364, 0.4447, 0.3486, 0.4529, 0.1327, 0.4496, 0.1492, 0.4584, 0.1514, 0.4529, 0.136, 0.4447, 0.2366, 0.01887, 0.2181, 0.02069, 0.2192, 0.0265, 0.2366, 0.02479, 0.3896, 0.4347, 0.404, 0.4229, 0.3998, 0.4187, 0.3863, 0.4298, 0.1739, 0.4687, 0.1918, 0.4741, 0.1929, 0.4683, 0.1762, 0.4632, 0.1918, 0.02592, 0.1739, 0.03133, 0.1762, 0.0368, 0.1929, 0.03173, 0.4229, 0.404, 0.4347, 0.3896, 0.4298, 0.3863, 0.4187, 0.3998, 0.2181, 0.4793, 0.2366, 0.4811, 0.2366, 0.4752, 0.2192, 0.4735, 0.1492, 0.04159, 0.1327, 0.05037, 0.136, 0.0553, 0.1514, 0.04706, 0.4496, 0.3673, 0.4584, 0.3508, 0.4529, 0.3486, 0.4447, 0.364, 0.1104, 0.06527, 0.09604, 0.07709, 0.1002, 0.08127, 0.1137, 0.07019, 0.4687, 0.3261, 0.4741, 0.3082, 0.4683, 0.3071, 0.4632, 0.3238, 0.07709, 0.09604, 0.06527, 0.1104, 0.07019, 0.1137, 0.08127, 0.1002, 0.4793, 0.2819, 0.4811, 0.2634, 0.4752, 0.2634, 0.4735, 0.2808, 0.05037, 0.1327, 0.04159, 0.1492, 0.04706, 0.1514, 0.0553, 0.136, 0.4811, 0.2366, 0.4793, 0.2181, 0.4735, 0.2192, 0.4752, 0.2366, 0.75, 0.4765, 0.7367, 0.4887, 0.7633, 0.4887, 0.2633, 0.4677, 0.2634, 0.4811, 0.2366, 0.4811, 0.2367, 0.4677, 0.7942, 0.4722, 0.7835, 0.4867, 0.8096, 0.4815, 0.2794, 0.4661, 0.3055, 0.4609, 0.3082, 0.4741, 0.2819, 0.4793, 0.8367, 0.4593, 0.829, 0.4756, 0.8537, 0.4654, 0.321, 0.4562, 0.3456, 0.446, 0.3508, 0.4584, 0.3261, 0.4687, 0.8759, 0.4384, 0.8715, 0.4559, 0.8937, 0.441, 0.3598, 0.4384, 0.382, 0.4236, 0.3896, 0.4347, 0.3673, 0.4496, 0.9102, 0.4102, 0.9093, 0.4282, 0.9282, 0.4093, 0.3945, 0.4133, 0.4133, 0.3945, 0.4229, 0.404, 0.404, 0.4229, 0.9384, 0.3759, 0.941, 0.3937, 0.9559, 0.3715, 0.4236, 0.382, 0.4384, 0.3598, 0.4496, 0.3673, 0.4347, 0.3896, 0.9593, 0.3367, 0.9654, 0.3537, 0.9756, 0.329, 0.446, 0.3456, 0.4562, 0.321, 0.4687, 0.3261, 0.4584, 0.3508, 0.9722, 0.2942, 0.9815, 0.3096, 0.9867, 0.2835, 0.4609, 0.3055, 0.4661, 0.2794, 0.4793, 0.2819, 0.4741, 0.3082, 0.9765, 0.25, 0.9887, 0.2633, 0.9887, 0.2367, 0.4677, 0.2633, 0.4677, 0.2367, 0.4811, 0.2366, 0.4811, 0.2634, 0.9722, 0.2058, 0.9867, 0.2165, 0.9815, 0.1904, 0.4661, 0.2206, 0.4609, 0.1945, 0.4741, 0.1918, 0.4793, 0.2181, 0.9593, 0.1633, 0.9756, 0.171, 0.9654, 0.1463, 0.4562, 0.179, 0.446, 0.1544, 0.4584, 0.1492, 0.4687, 0.1739, 0.9384, 0.1241, 0.9559, 0.1285, 0.941, 0.1063, 0.4384, 0.1402, 0.4236, 0.118, 0.4347, 0.1104, 0.4496, 0.1327, 0.9102, 0.08982, 0.9282, 0.09066, 0.9093, 0.07179, 0.4133, 0.1055, 0.3945, 0.08665, 0.404, 0.07709, 0.4229, 0.09604, 0.8759, 0.06165, 0.8937, 0.05895, 0.8715, 0.04413, 0.382, 0.07642, 0.3598, 0.0616, 0.3673, 0.05037, 0.3896, 0.06527, 0.8367, 0.04071, 0.8537, 0.03459, 0.829, 0.02438, 0.3456, 0.054, 0.321, 0.04379, 0.3261, 0.03133, 0.3508, 0.04159, 0.7942, 0.02782, 0.8096, 0.0185, 0.7835, 0.0133, 0.3055, 0.03911, 0.2794, 0.03391, 0.2819, 0.02069, 0.3082, 0.02592, 0.75, 0.02347, 0.7633, 0.01131, 0.7367, 0.01131, 0.2633, 0.03233, 0.2367, 0.03233, 0.2366, 0.01887, 0.2634, 0.01887, 0.7058, 0.02782, 0.7165, 0.0133, 0.6904, 0.0185, 0.2206, 0.03391, 0.1945, 0.03911, 0.1918, 0.02592, 0.2181, 0.02069, 0.6633, 0.04071, 0.671, 0.02438, 0.6463, 0.03459, 0.179, 0.04379, 0.1544, 0.054, 0.1492, 0.04159, 0.1739, 0.03133, 0.6241, 0.06165, 0.6285, 0.04413, 0.6063, 0.05895, 0.1402, 0.0616, 0.118, 0.07642, 0.1104, 0.06527, 0.1327, 0.05037, 0.5898, 0.08982, 0.5907, 0.07179, 0.5718, 0.09066, 0.1055, 0.08665, 0.08665, 0.1055, 0.07709, 0.09604, 0.09604, 0.07709, 0.5616, 0.1241, 0.559, 0.1063, 0.5441, 0.1285, 0.07642, 0.118, 0.0616, 0.1402, 0.05037, 0.1327, 0.06527, 0.1104, 0.5407, 0.1633, 0.5346, 0.1463, 0.5244, 0.171, 0.054, 0.1544, 0.04379, 0.179, 0.03133, 0.1739, 0.04159, 0.1492, 0.5278, 0.2058, 0.5185, 0.1904, 0.5133, 0.2165, 0.03911, 0.1945, 0.03391, 0.2206, 0.02069, 0.2181, 0.02592, 0.1918, 0.5235, 0.25, 0.5113, 0.2367, 0.5113, 0.2633, 0.03233, 0.2367, 0.03233, 0.2633, 0.01887, 0.2634, 0.01887, 0.2366, 0.5278, 0.2942, 0.5133, 0.2835, 0.5185, 0.3096, 0.03391, 0.2794, 0.03911, 0.3055, 0.02592, 0.3082, 0.02069, 0.2819, 0.5407, 0.3367, 0.5244, 0.329, 0.5346, 0.3537, 0.04379, 0.321, 0.054, 0.3456, 0.04159, 0.3508, 0.03133, 0.3261, 0.5616, 0.3759, 0.5441, 0.3715, 0.559, 0.3937, 0.0616, 0.3598, 0.07642, 0.382, 0.06527, 0.3896, 0.05037, 0.3673, 0.5898, 0.4102, 0.5718, 0.4093, 0.5907, 0.4282, 0.08665, 0.3945, 0.1055, 0.4133, 0.09604, 0.4229, 0.07709, 0.404, 0.6241, 0.4384, 0.6063, 0.441, 0.6285, 0.4559, 0.118, 0.4236, 0.1402, 0.4384, 0.1327, 0.4496, 0.1104, 0.4347, 0.6633, 0.4593, 0.6463, 0.4654, 0.671, 0.4756, 0.1544, 0.446, 0.179, 0.4562, 0.1739, 0.4687, 0.1492, 0.4584, 0.7058, 0.4722, 0.6904, 0.4815, 0.7165, 0.4867, 0.1945, 0.4609, 0.2206, 0.4661, 0.2181, 0.4793, 0.1918, 0.4741, 0.2808, 0.4735, 0.2939, 0.4709, 0.2966, 0.4841, 0.2835, 0.4867, 0.25, 0.4752, 0.25, 0.4887, 0.2367, 0.4887, 0.2366, 0.4752, 0.3238, 0.4632, 0.3362, 0.4581, 0.3413, 0.4705, 0.329, 0.4756, 0.364, 0.4447, 0.3751, 0.4373, 0.3826, 0.4485, 0.3715, 0.4559, 0.3998, 0.4187, 0.4092, 0.4092, 0.4188, 0.4188, 0.4093, 0.4282, 0.4298, 0.3863, 0.4373, 0.3751, 0.4485, 0.3826, 0.441, 0.3937, 0.4529, 0.3486, 0.4581, 0.3362, 0.4705, 0.3413, 0.4654, 0.3537, 0.4683, 0.3071, 0.4709, 0.2939, 0.4841, 0.2966, 0.4815, 0.3096, 0.4752, 0.25, 0.4752, 0.2366, 0.4887, 0.2367, 0.4887, 0.25, 0.4709, 0.2061, 0.4683, 0.1929, 0.4815, 0.1904, 0.4841, 0.2034, 0.4581, 0.1638, 0.4529, 0.1514, 0.4654, 0.1463, 0.4705, 0.1587, 0.4373, 0.1249, 0.4298, 0.1137, 0.441, 0.1063, 0.4485, 0.1174, 0.4092, 0.09075, 0.3998, 0.08127, 0.4093, 0.07179, 0.4188, 0.08122, 0.3751, 0.06274, 0.364, 0.0553, 0.3715, 0.04413, 0.3826, 0.05154, 0.3362, 0.04193, 0.3238, 0.0368, 0.329, 0.02438, 0.3413, 0.02948, 0.2939, 0.02912, 0.2808, 0.0265, 0.2835, 0.0133, 0.2966, 0.0159, 0.25, 0.02479, 0.2366, 0.02479, 0.2367, 0.01131, 0.25, 0.01131, 0.2061, 0.02912, 0.1929, 0.03173, 0.1904, 0.0185, 0.2034, 0.0159, 0.1638, 0.04193, 0.1514, 0.04706, 0.1463, 0.03459, 0.1587, 0.02948, 0.1249, 0.06274, 0.1137, 0.07019, 0.1063, 0.05895, 0.1174, 0.05154, 0.09075, 0.09075, 0.08127, 0.1002, 0.07179, 0.09066, 0.08122, 0.08122, 0.06274, 0.1249, 0.0553, 0.136, 0.04413, 0.1285, 0.05154, 0.1174, 0.04193, 0.1638, 0.0368, 0.1762, 0.02438, 0.171, 0.02948, 0.1587, 0.02912, 0.2061, 0.0265, 0.2192, 0.0133, 0.2165, 0.0159, 0.2034, 0.02479, 0.2366, 0.02479, 0.25, 0.01131, 0.25, 0.01131, 0.2367, 0.0265, 0.2808, 0.02912, 0.2939, 0.0159, 0.2966, 0.0133, 0.2835, 0.0368, 0.3238, 0.04193, 0.3362, 0.02948, 0.3413, 0.02438, 0.329, 0.0553, 0.364, 0.06274, 0.3751, 0.05154, 0.3826, 0.04413, 0.3715, 0.08127, 0.3998, 0.09075, 0.4092, 0.08122, 0.4188, 0.07179, 0.4093, 0.1137, 0.4298, 0.1249, 0.4373, 0.1174, 0.4485, 0.1063, 0.441, 0.1514, 0.4529, 0.1638, 0.4581, 0.1587, 0.4705, 0.1463, 0.4654, 0.1929, 0.4683, 0.2061, 0.4709, 0.2034, 0.4841, 0.1904, 0.4815, 0.2794, 0.4661, 0.2901, 0.4516, 0.3055, 0.4609, 0.2633, 0.4677, 0.2367, 0.4677, 0.25, 0.4555, 0.321, 0.4562, 0.3286, 0.4399, 0.3456, 0.446, 0.3598, 0.4384, 0.3642, 0.4209, 0.382, 0.4236, 0.3945, 0.4133, 0.3953, 0.3953, 0.4133, 0.3945, 0.4236, 0.382, 0.4209, 0.3642, 0.4384, 0.3598, 0.446, 0.3456, 0.4399, 0.3286, 0.4562, 0.321, 0.4609, 0.3055, 0.4516, 0.2901, 0.4661, 0.2794, 0.4677, 0.2633, 0.4555, 0.25, 0.4677, 0.2367, 0.4661, 0.2206, 0.4516, 0.2099, 0.4609, 0.1945, 0.4562, 0.179, 0.4399, 0.1714, 0.446, 0.1544, 0.4384, 0.1402, 0.4209, 0.1358, 0.4236, 0.118, 0.4133, 0.1055, 0.3953, 0.1047, 0.3945, 0.08665, 0.382, 0.07642, 0.3642, 0.07912, 0.3598, 0.0616, 0.3456, 0.054, 0.3286, 0.06013, 0.321, 0.04379, 0.3055, 0.03911, 0.2901, 0.04843, 0.2794, 0.03391, 0.2633, 0.03233, 0.25, 0.04448, 0.2367, 0.03233, 0.2206, 0.03391, 0.2099, 0.04843, 0.1945, 0.03911, 0.179, 0.04379, 0.1714, 0.06013, 0.1544, 0.054, 0.1402, 0.0616, 0.1358, 0.07912, 0.118, 0.07642, 0.1055, 0.08665, 0.1047, 0.1047, 0.08665, 0.1055, 0.07642, 0.118, 0.07912, 0.1358, 0.0616, 0.1402, 0.054, 0.1544, 0.06013, 0.1714, 0.04379, 0.179, 0.03911, 0.1945, 0.04843, 0.2099, 0.03391, 0.2206, 0.03233, 0.2367, 0.04448, 0.25, 0.03233, 0.2633, 0.03391, 0.2794, 0.04843, 0.2901, 0.03911, 0.3055, 0.04379, 0.321, 0.06013, 0.3286, 0.054, 0.3456, 0.0616, 0.3598, 0.07912, 0.3642, 0.07642, 0.382, 0.08665, 0.3945, 0.1047, 0.3953, 0.1055, 0.4133, 0.118, 0.4236, 0.1358, 0.4209, 0.1402, 0.4384, 0.1544, 0.446, 0.1714, 0.4399, 0.179, 0.4562, 0.1945, 0.4609, 0.2099, 0.4516, 0.2206, 0.4661, 0.7633, 0.4887, 0.7835, 0.4867, 0.7942, 0.4722, 0.75, 0.4765, 0.2835, 0.4867, 0.2633, 0.4887, 0.2634, 0.4752, 0.2808, 0.4735, 0.008903, 0.5069, 0.008903, 0.9931, 0.0, 0.9931, 0.0, 0.5069, 0.9598, 0.9931, 0.9598, 0.5069, 0.9777, 0.5069, 0.9777, 0.9931, 0.8096, 0.4815, 0.829, 0.4756, 0.8367, 0.4593, 0.7942, 0.4722, 0.329, 0.4756, 0.3096, 0.4815, 0.3071, 0.4683, 0.3238, 0.4632, 0.9286, 0.9931, 0.9286, 0.5069, 0.9464, 0.5069, 0.9464, 0.9931, 0.8537, 0.4654, 0.8715, 0.4559, 0.8759, 0.4384, 0.8367, 0.4593, 0.3715, 0.4559, 0.3537, 0.4654, 0.3486, 0.4529, 0.364, 0.4447, 0.8973, 0.9931, 0.8973, 0.5069, 0.9152, 0.5069, 0.9152, 0.9931, 0.8937, 0.441, 0.9093, 0.4282, 0.9102, 0.4102, 0.8759, 0.4384, 0.4093, 0.4282, 0.3937, 0.441, 0.3863, 0.4298, 0.3998, 0.4187, 0.8661, 0.9931, 0.8661, 0.5069, 0.8839, 0.5069, 0.8839, 0.9931, 0.9282, 0.4093, 0.941, 0.3937, 0.9384, 0.3759, 0.9102, 0.4102, 0.441, 0.3937, 0.4282, 0.4093, 0.4187, 0.3998, 0.4298, 0.3863, 0.8348, 0.9931, 0.8348, 0.5069, 0.8527, 0.5069, 0.8527, 0.9931, 0.9559, 0.3715, 0.9654, 0.3537, 0.9593, 0.3367, 0.9384, 0.3759, 0.4654, 0.3537, 0.4559, 0.3715, 0.4447, 0.364, 0.4529, 0.3486, 0.8036, 0.9931, 0.8036, 0.5069, 0.8214, 0.5069, 0.8214, 0.9931, 0.9756, 0.329, 0.9815, 0.3096, 0.9722, 0.2942, 0.9593, 0.3367, 0.4815, 0.3096, 0.4756, 0.329, 0.4632, 0.3238, 0.4683, 0.3071, 0.7723, 0.9931, 0.7723, 0.5069, 0.7902, 0.5069, 0.7902, 0.9931, 0.9867, 0.2835, 0.9887, 0.2633, 0.9765, 0.25, 0.9722, 0.2942, 0.4887, 0.2633, 0.4867, 0.2835, 0.4735, 0.2808, 0.4752, 0.2634, 0.7411, 0.9931, 0.7411, 0.5069, 0.7589, 0.5069, 0.7589, 0.9931, 0.9887, 0.2367, 0.9867, 0.2165, 0.9722, 0.2058, 0.9765, 0.25, 0.4867, 0.2165, 0.4887, 0.2367, 0.4752, 0.2366, 0.4735, 0.2192, 0.7098, 0.9931, 0.7098, 0.5069, 0.7277, 0.5069, 0.7277, 0.9931, 0.9815, 0.1904, 0.9756, 0.171, 0.9593, 0.1633, 0.9722, 0.2058, 0.4756, 0.171, 0.4815, 0.1904, 0.4683, 0.1929, 0.4632, 0.1762, 0.6786, 0.9931, 0.6786, 0.5069, 0.6964, 0.5069, 0.6964, 0.9931, 0.9654, 0.1463, 0.9559, 0.1285, 0.9384, 0.1241, 0.9593, 0.1633, 0.4559, 0.1285, 0.4654, 0.1463, 0.4529, 0.1514, 0.4447, 0.136, 0.6473, 0.9931, 0.6473, 0.5069, 0.6652, 0.5069, 0.6652, 0.9931, 0.941, 0.1063, 0.9282, 0.09066, 0.9102, 0.08982, 0.9384, 0.1241, 0.4282, 0.09066, 0.441, 0.1063, 0.4298, 0.1137, 0.4187, 0.1002, 0.6161, 0.9931, 0.6161, 0.5069, 0.6339, 0.5069, 0.6339, 0.9931, 0.9093, 0.07179, 0.8937, 0.05895, 0.8759, 0.06165, 0.9102, 0.08982, 0.3937, 0.05895, 0.4093, 0.07179, 0.3998, 0.08127, 0.3863, 0.07019, 0.5848, 0.9931, 0.5848, 0.5069, 0.6027, 0.5069, 0.6027, 0.9931, 0.8715, 0.04413, 0.8537, 0.03459, 0.8367, 0.04071, 0.8759, 0.06165, 0.3537, 0.03459, 0.3715, 0.04413, 0.364, 0.0553, 0.3486, 0.04706, 0.5536, 0.9931, 0.5536, 0.5069, 0.5714, 0.5069, 0.5714, 0.9931, 0.829, 0.02438, 0.8096, 0.0185, 0.7942, 0.02782, 0.8367, 0.04071, 0.3096, 0.0185, 0.329, 0.02438, 0.3238, 0.0368, 0.3071, 0.03173, 0.5223, 0.9931, 0.5223, 0.5069, 0.5402, 0.5069, 0.5402, 0.9931, 0.7835, 0.0133, 0.7633, 0.01131, 0.75, 0.02347, 0.7942, 0.02782, 0.2633, 0.01131, 0.2835, 0.0133, 0.2808, 0.0265, 0.2634, 0.02479, 0.4911, 0.9931, 0.4911, 0.5069, 0.5089, 0.5069, 0.5089, 0.9931, 0.7367, 0.01131, 0.7165, 0.0133, 0.7058, 0.02782, 0.75, 0.02347, 0.2165, 0.0133, 0.2367, 0.01131, 0.2366, 0.02479, 0.2192, 0.0265, 0.4598, 0.9931, 0.4598, 0.5069, 0.4777, 0.5069, 0.4777, 0.9931, 0.6904, 0.0185, 0.671, 0.02438, 0.6633, 0.04071, 0.7058, 0.02782, 0.171, 0.02438, 0.1904, 0.0185, 0.1929, 0.03173, 0.1762, 0.0368, 0.4286, 0.9931, 0.4286, 0.5069, 0.4464, 0.5069, 0.4464, 0.9931, 0.6463, 0.03459, 0.6285, 0.04413, 0.6241, 0.06165, 0.6633, 0.04071, 0.1285, 0.04413, 0.1463, 0.03459, 0.1514, 0.04706, 0.136, 0.0553, 0.3973, 0.9931, 0.3973, 0.5069, 0.4152, 0.5069, 0.4152, 0.9931, 0.6063, 0.05895, 0.5907, 0.07179, 0.5898, 0.08982, 0.6241, 0.06165, 0.09066, 0.07179, 0.1063, 0.05895, 0.1137, 0.07019, 0.1002, 0.08127, 0.3661, 0.9931, 0.3661, 0.5069, 0.3839, 0.5069, 0.3839, 0.9931, 0.5718, 0.09066, 0.559, 0.1063, 0.5616, 0.1241, 0.5898, 0.08982, 0.05895, 0.1063, 0.07179, 0.09066, 0.08127, 0.1002, 0.07019, 0.1137, 0.3348, 0.9931, 0.3348, 0.5069, 0.3527, 0.5069, 0.3527, 0.9931, 0.5441, 0.1285, 0.5346, 0.1463, 0.5407, 0.1633, 0.5616, 0.1241, 0.03459, 0.1463, 0.04413, 0.1285, 0.0553, 0.136, 0.04706, 0.1514, 0.3036, 0.9931, 0.3036, 0.5069, 0.3214, 0.5069, 0.3214, 0.9931, 0.5244, 0.171, 0.5185, 0.1904, 0.5278, 0.2058, 0.5407, 0.1633, 0.0185, 0.1904, 0.02438, 0.171, 0.0368, 0.1762, 0.03173, 0.1929, 0.2723, 0.9931, 0.2723, 0.5069, 0.2902, 0.5069, 0.2902, 0.9931, 0.5133, 0.2165, 0.5113, 0.2367, 0.5235, 0.25, 0.5278, 0.2058, 0.01131, 0.2367, 0.0133, 0.2165, 0.0265, 0.2192, 0.02479, 0.2366, 0.2411, 0.9931, 0.2411, 0.5069, 0.2589, 0.5069, 0.2589, 0.9931, 0.5113, 0.2633, 0.5133, 0.2835, 0.5278, 0.2942, 0.5235, 0.25, 0.0133, 0.2835, 0.01131, 0.2633, 0.02479, 0.2634, 0.0265, 0.2808, 0.2098, 0.9931, 0.2098, 0.5069, 0.2277, 0.5069, 0.2277, 0.9931, 0.5185, 0.3096, 0.5244, 0.329, 0.5407, 0.3367, 0.5278, 0.2942, 0.02438, 0.329, 0.0185, 0.3096, 0.03173, 0.3071, 0.0368, 0.3238, 0.1786, 0.9931, 0.1786, 0.5069, 0.1964, 0.5069, 0.1964, 0.9931, 0.5346, 0.3537, 0.5441, 0.3715, 0.5616, 0.3759, 0.5407, 0.3367, 0.04413, 0.3715, 0.03459, 0.3537, 0.04706, 0.3486, 0.0553, 0.364, 0.1473, 0.9931, 0.1473, 0.5069, 0.1652, 0.5069, 0.1652, 0.9931, 0.559, 0.3937, 0.5718, 0.4093, 0.5898, 0.4102, 0.5616, 0.3759, 0.07179, 0.4093, 0.05895, 0.3937, 0.07019, 0.3863, 0.08127, 0.3998, 0.1161, 0.9931, 0.1161, 0.5069, 0.1339, 0.5069, 0.1339, 0.9931, 0.5907, 0.4282, 0.6063, 0.441, 0.6241, 0.4384, 0.5898, 0.4102, 0.1063, 0.441, 0.09066, 0.4282, 0.1002, 0.4187, 0.1137, 0.4298, 0.08485, 0.9931, 0.08485, 0.5069, 0.1027, 0.5069, 0.1027, 0.9931, 0.6285, 0.4559, 0.6463, 0.4654, 0.6633, 0.4593, 0.6241, 0.4384, 0.1463, 0.4654, 0.1285, 0.4559, 0.136, 0.4447, 0.1514, 0.4529, 0.0536, 0.9931, 0.0536, 0.5069, 0.0714, 0.5069, 0.0714, 0.9931, 0.671, 0.4756, 0.6904, 0.4815, 0.7058, 0.4722, 0.6633, 0.4593, 0.1904, 0.4815, 0.171, 0.4756, 0.1762, 0.4632, 0.1929, 0.4683, 0.02235, 0.9931, 0.02235, 0.5069, 0.04015, 0.5069, 0.04015, 0.9931, 0.7165, 0.4867, 0.7367, 0.4887, 0.75, 0.4765, 0.7058, 0.4722, 0.2367, 0.4887, 0.2165, 0.4867, 0.2192, 0.4735, 0.2366, 0.4752, 0.2819, 0.4793, 0.2634, 0.4811, 0.2633, 0.4677, 0.2794, 0.4661, 0.3261, 0.4687, 0.3082, 0.4741, 0.3055, 0.4609, 0.321, 0.4562, 0.3673, 0.4496, 0.3508, 0.4584, 0.3456, 0.446, 0.3598, 0.4384, 0.404, 0.4229, 0.3896, 0.4347, 0.382, 0.4236, 0.3945, 0.4133, 0.4347, 0.3896, 0.4229, 0.404, 0.4133, 0.3945, 0.4236, 0.382, 0.4584, 0.3508, 0.4496, 0.3673, 0.4384, 0.3598, 0.446, 0.3456, 0.4741, 0.3082, 0.4687, 0.3261, 0.4562, 0.321, 0.4609, 0.3055, 0.4811, 0.2634, 0.4793, 0.2819, 0.4661, 0.2794, 0.4677, 0.2633, 0.4793, 0.2181, 0.4811, 0.2366, 0.4677, 0.2367, 0.4661, 0.2206, 0.4687, 0.1739, 0.4741, 0.1918, 0.4609, 0.1945, 0.4562, 0.179, 0.4496, 0.1327, 0.4584, 0.1492, 0.446, 0.1544, 0.4384, 0.1402, 0.4229, 0.09604, 0.4347, 0.1104, 0.4236, 0.118, 0.4133, 0.1055, 0.3896, 0.06527, 0.404, 0.07709, 0.3945, 0.08665, 0.382, 0.07642, 0.3508, 0.04159, 0.3673, 0.05037, 0.3598, 0.0616, 0.3456, 0.054, 0.3082, 0.02592, 0.3261, 0.03133, 0.321, 0.04379, 0.3055, 0.03911, 0.2634, 0.01887, 0.2819, 0.02069, 0.2794, 0.03391, 0.2633, 0.03233, 0.2181, 0.02069, 0.2366, 0.01887, 0.2367, 0.03233, 0.2206, 0.03391, 0.1739, 0.03133, 0.1918, 0.02592, 0.1945, 0.03911, 0.179, 0.04379, 0.1327, 0.05037, 0.1492, 0.04159, 0.1544, 0.054, 0.1402, 0.0616, 0.09604, 0.07709, 0.1104, 0.06527, 0.118, 0.07642, 0.1055, 0.08665, 0.06527, 0.1104, 0.07709, 0.09604, 0.08665, 0.1055, 0.07642, 0.118, 0.04159, 0.1492, 0.05037, 0.1327, 0.0616, 0.1402, 0.054, 0.1544, 0.02592, 0.1918, 0.03133, 0.1739, 0.04379, 0.179, 0.03911, 0.1945, 0.01887, 0.2366, 0.02069, 0.2181, 0.03391, 0.2206, 0.03233, 0.2367, 0.02069, 0.2819, 0.01887, 0.2634, 0.03233, 0.2633, 0.03391, 0.2794, 0.03133, 0.3261, 0.02592, 0.3082, 0.03911, 0.3055, 0.04379, 0.321, 0.05037, 0.3673, 0.04159, 0.3508, 0.054, 0.3456, 0.0616, 0.3598, 0.07709, 0.404, 0.06527, 0.3896, 0.07642, 0.382, 0.08665, 0.3945, 0.1104, 0.4347, 0.09604, 0.4229, 0.1055, 0.4133, 0.118, 0.4236, 0.1492, 0.4584, 0.1327, 0.4496, 0.1402, 0.4384, 0.1544, 0.446, 0.1918, 0.4741, 0.1739, 0.4687, 0.179, 0.4562, 0.1945, 0.4609, 0.2366, 0.4811, 0.2181, 0.4793, 0.2206, 0.4661, 0.2367, 0.4677, 0.2366, 0.4752, 0.2366, 0.4811, 0.2634, 0.4811, 0.2634, 0.4752, 0.3082, 0.4741, 0.3071, 0.4683, 0.2808, 0.4735, 0.2819, 0.4793, 0.3508, 0.4584, 0.3486, 0.4529, 0.3238, 0.4632, 0.3261, 0.4687, 0.3896, 0.4347, 0.3863, 0.4298, 0.364, 0.4447, 0.3673, 0.4496, 0.4229, 0.404, 0.4187, 0.3998, 0.3998, 0.4187, 0.404, 0.4229, 0.4496, 0.3673, 0.4447, 0.364, 0.4298, 0.3863, 0.4347, 0.3896, 0.4687, 0.3261, 0.4632, 0.3238, 0.4529, 0.3486, 0.4584, 0.3508, 0.4793, 0.2819, 0.4735, 0.2808, 0.4683, 0.3071, 0.4741, 0.3082, 0.4811, 0.2366, 0.4752, 0.2366, 0.4752, 0.2634, 0.4811, 0.2634, 0.4741, 0.1918, 0.4683, 0.1929, 0.4735, 0.2192, 0.4793, 0.2181, 0.4584, 0.1492, 0.4529, 0.1514, 0.4632, 0.1762, 0.4687, 0.1739, 0.4347, 0.1104, 0.4298, 0.1137, 0.4447, 0.136, 0.4496, 0.1327, 0.404, 0.07709, 0.3998, 0.08127, 0.4187, 0.1002, 0.4229, 0.09604, 0.3673, 0.05037, 0.364, 0.0553, 0.3863, 0.07019, 0.3896, 0.06527, 0.3261, 0.03133, 0.3238, 0.0368, 0.3486, 0.04706, 0.3508, 0.04159, 0.2819, 0.02069, 0.2808, 0.0265, 0.3071, 0.03173, 0.3082, 0.02592, 0.2366, 0.01887, 0.2366, 0.02479, 0.2634, 0.02479, 0.2634, 0.01887, 0.1918, 0.02592, 0.1929, 0.03173, 0.2192, 0.0265, 0.2181, 0.02069, 0.1492, 0.04159, 0.1514, 0.04706, 0.1762, 0.0368, 0.1739, 0.03133, 0.1104, 0.06527, 0.1137, 0.07019, 0.136, 0.0553, 0.1327, 0.05037, 0.07709, 0.09604, 0.08127, 0.1002, 0.1002, 0.08127, 0.09604, 0.07709, 0.05037, 0.1327, 0.0553, 0.136, 0.07019, 0.1137, 0.06527, 0.1104, 0.03133, 0.1739, 0.0368, 0.1762, 0.04706, 0.1514, 0.04159, 0.1492, 0.02069, 0.2181, 0.0265, 0.2192, 0.03173, 0.1929, 0.02592, 0.1918, 0.01887, 0.2634, 0.02479, 0.2634, 0.02479, 0.2366, 0.01887, 0.2366, 0.02592, 0.3082, 0.03173, 0.3071, 0.0265, 0.2808, 0.02069, 0.2819, 0.04159, 0.3508, 0.04706, 0.3486, 0.0368, 0.3238, 0.03133, 0.3261, 0.06527, 0.3896, 0.07019, 0.3863, 0.0553, 0.364, 0.05037, 0.3673, 0.09604, 0.4229, 0.1002, 0.4187, 0.08127, 0.3998, 0.07709, 0.404, 0.1327, 0.4496, 0.136, 0.4447, 0.1137, 0.4298, 0.1104, 0.4347, 0.1739, 0.4687, 0.1762, 0.4632, 0.1514, 0.4529, 0.1492, 0.4584, 0.2181, 0.4793, 0.2192, 0.4735, 0.1929, 0.4683, 0.1918, 0.4741, 0.2794, 0.4661, 0.2633, 0.4677, 0.25, 0.4555, 0.2901, 0.4516, 0.321, 0.4562, 0.3055, 0.4609, 0.2901, 0.4516, 0.3286, 0.4399, 0.3598, 0.4384, 0.3456, 0.446, 0.3286, 0.4399, 0.3642, 0.4209, 0.3945, 0.4133, 0.382, 0.4236, 0.3642, 0.4209, 0.3953, 0.3953, 0.4236, 0.382, 0.4133, 0.3945, 0.3953, 0.3953, 0.4209, 0.3642, 0.446, 0.3456, 0.4384, 0.3598, 0.4209, 0.3642, 0.4399, 0.3286, 0.4609, 0.3055, 0.4562, 0.321, 0.4399, 0.3286, 0.4516, 0.2901, 0.4677, 0.2633, 0.4661, 0.2794, 0.4516, 0.2901, 0.4555, 0.25, 0.4661, 0.2206, 0.4677, 0.2367, 0.4555, 0.25, 0.4516, 0.2099, 0.4562, 0.179, 0.4609, 0.1945, 0.4516, 0.2099, 0.4399, 0.1714, 0.4384, 0.1402, 0.446, 0.1544, 0.4399, 0.1714, 0.4209, 0.1358, 0.4133, 0.1055, 0.4236, 0.118, 0.4209, 0.1358, 0.3953, 0.1047, 0.382, 0.07642, 0.3945, 0.08665, 0.3953, 0.1047, 0.3642, 0.07912, 0.3456, 0.054, 0.3598, 0.0616, 0.3642, 0.07912, 0.3286, 0.06013, 0.3055, 0.03911, 0.321, 0.04379, 0.3286, 0.06013, 0.2901, 0.04843, 0.2633, 0.03233, 0.2794, 0.03391, 0.2901, 0.04843, 0.25, 0.04448, 0.2206, 0.03391, 0.2367, 0.03233, 0.25, 0.04448, 0.2099, 0.04843, 0.179, 0.04379, 0.1945, 0.03911, 0.2099, 0.04843, 0.1714, 0.06013, 0.1402, 0.0616, 0.1544, 0.054, 0.1714, 0.06013, 0.1358, 0.07912, 0.1055, 0.08665, 0.118, 0.07642, 0.1358, 0.07912, 0.1047, 0.1047, 0.07642, 0.118, 0.08665, 0.1055, 0.1047, 0.1047, 0.07912, 0.1358, 0.054, 0.1544, 0.0616, 0.1402, 0.07912, 0.1358, 0.06013, 0.1714, 0.03911, 0.1945, 0.04379, 0.179, 0.06013, 0.1714, 0.04843, 0.2099, 0.03233, 0.2367, 0.03391, 0.2206, 0.04843, 0.2099, 0.04448, 0.25, 0.03391, 0.2794, 0.03233, 0.2633, 0.04448, 0.25, 0.04843, 0.2901, 0.04379, 0.321, 0.03911, 0.3055, 0.04843, 0.2901, 0.06013, 0.3286, 0.0616, 0.3598, 0.054, 0.3456, 0.06013, 0.3286, 0.07912, 0.3642, 0.08665, 0.3945, 0.07642, 0.382, 0.07912, 0.3642, 0.1047, 0.3953, 0.118, 0.4236, 0.1055, 0.4133, 0.1047, 0.3953, 0.1358, 0.4209, 0.1544, 0.446, 0.1402, 0.4384, 0.1358, 0.4209, 0.1714, 0.4399, 0.1945, 0.4609, 0.179, 0.4562, 0.1714, 0.4399, 0.2099, 0.4516, 0.2367, 0.4677, 0.2206, 0.4661, 0.2099, 0.4516, 0.25, 0.4555, 0.054, 0.1544, 0.054, 0.1544, 0.04379, 0.179, 0.04379, 0.179, 0.03391, 0.2206, 0.03391, 0.2206, 0.03911, 0.1945, 0.03911, 0.1945, 0.4661, 0.2206, 0.4661, 0.2206, 0.4609, 0.1945, 0.4609, 0.1945, 0.446, 0.1544, 0.446, 0.1544, 0.4562, 0.179, 0.4562, 0.179, 0.03233, 0.2633, 0.03233, 0.2633, 0.03233, 0.2367, 0.03233, 0.2367, 0.4236, 0.118, 0.4236, 0.118, 0.4384, 0.1402, 0.4384, 0.1402, 0.03911, 0.3055, 0.03911, 0.3055, 0.03391, 0.2794, 0.03391, 0.2794, 0.3945, 0.08665, 0.3945, 0.08665, 0.4133, 0.1055, 0.4133, 0.1055, 0.054, 0.3456, 0.054, 0.3456, 0.04379, 0.321, 0.04379, 0.321, 0.3598, 0.0616, 0.3598, 0.0616, 0.382, 0.07642, 0.382, 0.07642, 0.07642, 0.382, 0.07642, 0.382, 0.0616, 0.3598, 0.0616, 0.3598, 0.321, 0.04379, 0.321, 0.04379, 0.3456, 0.054, 0.3456, 0.054, 0.2367, 0.4677, 0.2367, 0.4677, 0.2633, 0.4677, 0.2633, 0.4677, 0.3055, 0.4609, 0.3055, 0.4609, 0.2794, 0.4661, 0.2794, 0.4661, 0.1055, 0.4133, 0.1055, 0.4133, 0.08665, 0.3945, 0.08665, 0.3945, 0.2794, 0.03391, 0.2794, 0.03391, 0.3055, 0.03911, 0.3055, 0.03911, 0.3456, 0.446, 0.3456, 0.446, 0.321, 0.4562, 0.321, 0.4562, 0.1402, 0.4384, 0.1402, 0.4384, 0.118, 0.4236, 0.118, 0.4236, 0.2367, 0.03233, 0.2367, 0.03233, 0.2633, 0.03233, 0.2633, 0.03233, 0.382, 0.4236, 0.382, 0.4236, 0.3598, 0.4384, 0.3598, 0.4384, 0.179, 0.4562, 0.179, 0.4562, 0.1544, 0.446, 0.1544, 0.446, 0.1945, 0.03911, 0.1945, 0.03911, 0.2206, 0.03391, 0.2206, 0.03391, 0.4133, 0.3945, 0.4133, 0.3945, 0.3945, 0.4133, 0.3945, 0.4133, 0.2206, 0.4661, 0.2206, 0.4661, 0.1945, 0.4609, 0.1945, 0.4609, 0.1544, 0.054, 0.1544, 0.054, 0.179, 0.04379, 0.179, 0.04379, 0.4384, 0.3598, 0.4384, 0.3598, 0.4236, 0.382, 0.4236, 0.382, 0.118, 0.07642, 0.118, 0.07642, 0.1402, 0.0616, 0.1402, 0.0616, 0.4562, 0.321, 0.4562, 0.321, 0.446, 0.3456, 0.446, 0.3456, 0.08665, 0.1055, 0.08665, 0.1055, 0.1055, 0.08665, 0.1055, 0.08665, 0.4661, 0.2794, 0.4661, 0.2794, 0.4609, 0.3055, 0.4609, 0.3055, 0.0616, 0.1402, 0.0616, 0.1402, 0.07642, 0.118, 0.07642, 0.118, 0.4677, 0.2367, 0.4677, 0.2367, 0.4677, 0.2633, 0.4677, 0.2633, 0.6327, 0.07446, 0.6007, 0.1007, 0.6007, 0.1007, 0.6327, 0.07446, 0.7912, 0.4571, 0.75, 0.4611, 0.75, 0.4765, 0.7942, 0.4722, 0.8308, 0.4451, 0.7912, 0.4571, 0.7942, 0.4722, 0.8367, 0.4593, 0.8673, 0.4255, 0.8308, 0.4451, 0.8367, 0.4593, 0.8759, 0.4384, 0.8993, 0.3993, 0.8673, 0.4255, 0.8759, 0.4384, 0.9102, 0.4102, 0.9255, 0.3673, 0.8993, 0.3993, 0.9102, 0.4102, 0.9384, 0.3759, 0.9451, 0.3308, 0.9255, 0.3673, 0.9384, 0.3759, 0.9593, 0.3367, 0.9571, 0.2912, 0.9451, 0.3308, 0.9593, 0.3367, 0.9722, 0.2942, 0.9611, 0.25, 0.9571, 0.2912, 0.9722, 0.2942, 0.9765, 0.25, 0.9571, 0.2088, 0.9611, 0.25, 0.9765, 0.25, 0.9722, 0.2058, 0.9451, 0.1692, 0.9571, 0.2088, 0.9722, 0.2058, 0.9593, 0.1633, 0.9255, 0.1327, 0.9451, 0.1692, 0.9593, 0.1633, 0.9384, 0.1241, 0.8993, 0.1007, 0.9255, 0.1327, 0.9384, 0.1241, 0.9102, 0.08982, 0.8673, 0.07446, 0.8993, 0.1007, 0.9102, 0.08982, 0.8759, 0.06165, 0.8308, 0.05495, 0.8673, 0.07446, 0.8759, 0.06165, 0.8367, 0.04071, 0.7912, 0.04293, 0.8308, 0.05495, 0.8367, 0.04071, 0.7942, 0.02782, 0.75, 0.03887, 0.7912, 0.04293, 0.7942, 0.02782, 0.75, 0.02347, 0.7088, 0.04293, 0.75, 0.03887, 0.75, 0.02347, 0.7058, 0.02782, 0.6692, 0.05495, 0.7088, 0.04293, 0.7058, 0.02782, 0.6633, 0.04071, 0.6327, 0.07446, 0.6692, 0.05495, 0.6633, 0.04071, 0.6241, 0.06165, 0.6007, 0.1007, 0.6327, 0.07446, 0.6241, 0.06165, 0.5898, 0.08982, 0.5745, 0.1327, 0.6007, 0.1007, 0.5898, 0.08982, 0.5616, 0.1241, 0.5549, 0.1692, 0.5745, 0.1327, 0.5616, 0.1241, 0.5407, 0.1633, 0.5429, 0.2088, 0.5549, 0.1692, 0.5407, 0.1633, 0.5278, 0.2058, 0.5389, 0.25, 0.5429, 0.2088, 0.5278, 0.2058, 0.5235, 0.25, 0.5429, 0.2912, 0.5389, 0.25, 0.5235, 0.25, 0.5278, 0.2942, 0.5549, 0.3308, 0.5429, 0.2912, 0.5278, 0.2942, 0.5407, 0.3367, 0.5745, 0.3673, 0.5549, 0.3308, 0.5407, 0.3367, 0.5616, 0.3759, 0.6007, 0.3993, 0.5745, 0.3673, 0.5616, 0.3759, 0.5898, 0.4102, 0.6327, 0.4255, 0.6007, 0.3993, 0.5898, 0.4102, 0.6241, 0.4384, 0.6692, 0.4451, 0.6327, 0.4255, 0.6241, 0.4384, 0.6633, 0.4593, 0.7088, 0.4571, 0.6692, 0.4451, 0.6633, 0.4593, 0.7058, 0.4722, 0.75, 0.4611, 0.7088, 0.4571, 0.7058, 0.4722, 0.75, 0.4765, 0.75, 0.4611, 0.7912, 0.4571, 0.8308, 0.4451, 0.8673, 0.4255, 0.8993, 0.3993, 0.9255, 0.3673, 0.9451, 0.3308, 0.9571, 0.2912, 0.9611, 0.25, 0.9571, 0.2088, 0.9451, 0.1692, 0.9255, 0.1327, 0.8993, 0.1007, 0.8673, 0.07446, 0.8308, 0.05495, 0.7912, 0.04293, 0.75, 0.03887, 0.7088, 0.04293, 0.6692, 0.05495, 0.6327, 0.07446, 0.6007, 0.1007, 0.5745, 0.1327, 0.5549, 0.1692, 0.5429, 0.2088, 0.5389, 0.25, 0.5429, 0.2912, 0.5549, 0.3308, 0.5745, 0.3673, 0.6007, 0.3993, 0.6327, 0.4255, 0.6692, 0.4451, 0.7088, 0.4571, 0.9451, 0.3308, 0.9571, 0.2912, 0.9571, 0.2912, 0.9451, 0.3308, 0.6007, 0.1007, 0.5745, 0.1327, 0.5745, 0.1327, 0.6007, 0.1007, 0.9571, 0.2912, 0.9611, 0.25, 0.9611, 0.25, 0.9571, 0.2912, 0.5745, 0.1327, 0.5549, 0.1692, 0.5549, 0.1692, 0.5745, 0.1327, 0.9611, 0.25, 0.9571, 0.2088, 0.9571, 0.2088, 0.9611, 0.25, 0.5549, 0.1692, 0.5429, 0.2088, 0.5429, 0.2088, 0.5549, 0.1692, 0.9571, 0.2088, 0.9451, 0.1692, 0.9451, 0.1692, 0.9571, 0.2088, 0.5429, 0.2088, 0.5389, 0.25, 0.5389, 0.25, 0.5429, 0.2088, 0.9451, 0.1692, 0.9255, 0.1327, 0.9255, 0.1327, 0.9451, 0.1692, 0.5389, 0.25, 0.5429, 0.2912, 0.5429, 0.2912, 0.5389, 0.25, 0.9255, 0.1327, 0.8993, 0.1007, 0.8993, 0.1007, 0.9255, 0.1327, 0.5429, 0.2912, 0.5549, 0.3308, 0.5549, 0.3308, 0.5429, 0.2912, 0.8993, 0.1007, 0.8673, 0.07446, 0.8673, 0.07446, 0.8993, 0.1007, 0.5549, 0.3308, 0.5745, 0.3673, 0.5745, 0.3673, 0.5549, 0.3308, 0.8673, 0.07446, 0.8308, 0.05495, 0.8308, 0.05495, 0.8673, 0.07446, 0.75, 0.4611, 0.7912, 0.4571, 0.7912, 0.4571, 0.75, 0.4611, 0.5745, 0.3673, 0.6007, 0.3993, 0.6007, 0.3993, 0.5745, 0.3673, 0.8308, 0.05495, 0.7912, 0.04293, 0.7912, 0.04293, 0.8308, 0.05495, 0.7912, 0.4571, 0.8308, 0.4451, 0.8308, 0.4451, 0.7912, 0.4571, 0.6007, 0.3993, 0.6327, 0.4255, 0.6327, 0.4255, 0.6007, 0.3993, 0.7912, 0.04293, 0.75, 0.03887, 0.75, 0.03887, 0.7912, 0.04293, 0.8308, 0.4451, 0.8673, 0.4255, 0.8673, 0.4255, 0.8308, 0.4451, 0.6327, 0.4255, 0.6692, 0.4451, 0.6692, 0.4451, 0.6327, 0.4255, 0.75, 0.03887, 0.7088, 0.04293, 0.7088, 0.04293, 0.75, 0.03887, 0.8673, 0.4255, 0.8993, 0.3993, 0.8993, 0.3993, 0.8673, 0.4255, 0.6692, 0.4451, 0.7088, 0.4571, 0.7088, 0.4571, 0.6692, 0.4451, 0.7088, 0.04293, 0.6692, 0.05495, 0.6692, 0.05495, 0.7088, 0.04293, 0.8993, 0.3993, 0.9255, 0.3673, 0.9255, 0.3673, 0.8993, 0.3993, 0.7088, 0.4571, 0.75, 0.4611, 0.75, 0.4611, 0.7088, 0.4571, 0.6692, 0.05495, 0.6327, 0.07446, 0.6327, 0.07446, 0.6692, 0.05495, 0.9255, 0.3673, 0.9451, 0.3308, 0.9451, 0.3308, 0.9255, 0.3673])
me_cylinder.materials.append(mat_material_001)
me_cylinder.update()

# ---- objects
ob_cylinder = bpy.data.objects.new('Cylinder', me_cylinder)

# ---- transforms, parenting, visibility, modifiers, constraints
ob_cylinder.location = (0.0, 0.0, 0.0)

# ---- collection membership
col_collection.objects.link(ob_cylinder)

# ---- scene / render settings (as saved in the file)
scene.frame_start = 1; scene.frame_end = 250; scene.frame_set(1)
scene.render.engine = 'BLENDER_EEVEE_NEXT'
bpy.context.view_layer.update()

# ---- added for rendering (the .blend has no active camera and no usable light): camera, sun
cam_auto = bpy.data.cameras.new('AutoCamera')
cam_auto.lens = 50.0
cam_auto.sensor_width = 36.0
cam_auto.clip_end = 1000.0
ob_auto_camera = bpy.data.objects.new('AutoCamera', cam_auto)
scene.collection.objects.link(ob_auto_camera)
ob_auto_camera.location = (4.56168, -5.47401, 3.79479)
ob_auto_camera.rotation_euler = (1.09748, -7.21219e-08, 0.694738)
scene.camera = ob_auto_camera
light_auto_sun = bpy.data.lights.new('AutoSun', 'SUN')
light_auto_sun.energy = 3.0
light_auto_sun.angle = 0.0523599
ob_auto_sun = bpy.data.objects.new('AutoSun', light_auto_sun)
scene.collection.objects.link(ob_auto_sun)
ob_auto_sun.rotation_euler = (0.872665, 0.174533, 0.523599)
bpy.context.view_layer.update()
